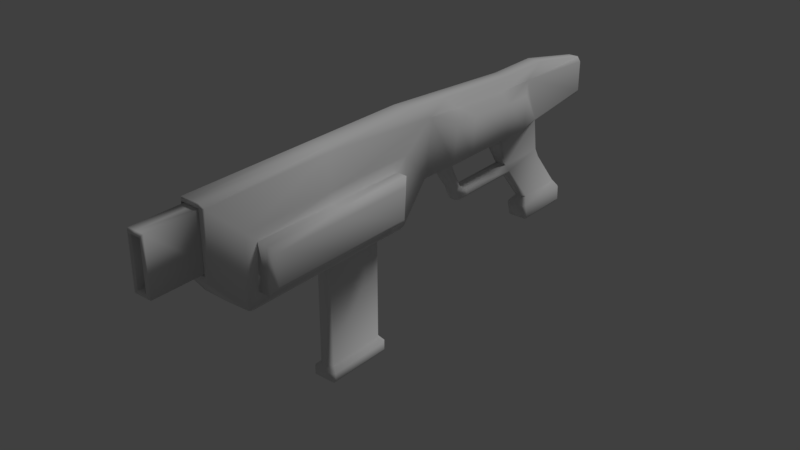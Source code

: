 # Source: Rifle.blend  (saved by Blender 2.78.0; exported with 4.5.12 LTS)
import bpy
from mathutils import Matrix  # noqa: F401  (used for matrix-valued properties, if any)

bpy.ops.wm.read_factory_settings(use_empty=True)
scene = bpy.context.scene
scene.name = 'Scene'

# ---- collections
col_collection_1 = bpy.data.collections.new('Collection 1'); scene.collection.children.link(col_collection_1)

# ---- materials (node trees are filled in below, after node groups)
mat_material = bpy.data.materials.new('Material')
mat_material.alpha_threshold = 0.0
mat_material.use_transparent_shadow = False
mat_material.roughness = 0.5

# ---- material node trees

# ---- world
world_world = bpy.data.worlds.new('World'); scene.world = world_world
world_world.color = (0.05088, 0.05088, 0.05088)
world_world.use_sun_shadow = False
world_world.sun_shadow_jitter_overblur = 0.0
world_world.cycles.sampling_method = 'MANUAL'

# ---- lights
light_sun = bpy.data.lights.new('Sun', 'SUN')
light_sun.transmission_factor = 0.0
light_sun.angle = 0.1993
light_sun.energy = 1.0
light_sun.shadow_buffer_clip_start = 0.5
light_sun.shadow_soft_size = 0.1
light_sun.shadow_cascade_max_distance = 1000.0

# ---- meshes
me_cube_001 = bpy.data.meshes.new('Cube.001')
me_cube_001.from_pydata([(0.04276, -0.06756, 1.357), (0.04276, 0.1865, 1.357), (0.05108, -0.1114, 0.187), (0.1145, 0.0158, 0.4433), (0.1145, 0.0158, 1.178), (0.05108, -0.1114, -0.3414), (0.05674, -0.08648, 1.357), (0.03782, 0.1798, 1.304), (0.03782, -0.06086, 1.304), (0.1143, 0.01581, 0.8077), (0.1154, -0.0766, -0.09927), (0.1154, -0.0766, -0.04437), (0.1154, -0.0766, -0.4307), (0.1154, -0.0766, -0.2945), (0.02668, -0.2755, -0.4229), (0.02668, -0.2755, -0.1177), (0.05108, -0.1114, 0.01484), (0.03783, -0.169, -0.02432), (0.03558, -0.2482, -0.06932), (0.03412, 0.1565, -0.6574), (0.05108, 0.1049, -0.5311), (0.04156, 0.2054, 0.2772), (0.06126, 0.1453, 0.1694), (0.03412, 0.1565, -0.401), (0.05108, 0.1049, -0.3414), (0.05439, 0.1814, 1.343), (0.04156, 0.2054, 1.357), (0.06305, 0.1905, 0.7611), (0.04156, 0.2054, 0.7554), (0.03795, 0.1817, -0.05219), (0.05374, 0.1236, -0.08253), (0.05449, 0.1288, -0.009749), (0.03902, 0.1888, 0.0459), (0.1032, -0.245, 1.213), (0.1119, -0.1789, 1.182), (0.1149, -0.1783, 0.8076), (0.1032, -0.245, 0.8077), (0.1032, -0.245, 0.4128), (0.1115, -0.1796, 0.4497), (0.1154, -0.0766, 0.08504), (0.1227, 0.1078, 0.07242), (0.1178, 0.09592, -0.05626), (0.1154, 0.07874, -0.2945), (0.1154, 0.07874, -0.4307), (0.1173, 0.09215, -0.1085), (0.06513, -0.2492, 0.4503), (0.0647, -0.2483, 0.7778), (0.05536, -0.8067, 0.7555), (0.0428, -0.8067, 0.7705), (0.0446, -0.8213, 0.7559), (0.05536, -0.8067, 0.4579), (0.0446, -0.8213, 0.4575), (0.0428, -0.8067, 0.4429), (0.0428, -0.7722, 0.4429), (0.05536, -0.7722, 0.4579), (0.0428, -0.7722, 0.7705), (0.05536, -0.7722, 0.7555), (0.03297, -0.7517, 0.7418), (0.02041, -0.7517, 0.7569), (0.03297, -0.3009, 0.7418), (0.02041, -0.3009, 0.7569), (0.02041, -0.3009, 0.4565), (0.03297, -0.3009, 0.4716), (0.02041, -0.7517, 0.4565), (0.03297, -0.7517, 0.4716), (0.04898, -0.2862, 0.4618), (0.03642, -0.2862, 0.4468), (0.0428, -0.2713, 0.4429), (0.05536, -0.2713, 0.4579), (0.05536, -0.2713, 0.7555), (0.0428, -0.2713, 0.7705), (0.03642, -0.2862, 0.7666), (0.04898, -0.2862, 0.7516), (0.1146, 0.06813, 0.8077), (0.1146, 0.06813, 1.229), (0.1146, 0.06813, 0.3893), (0.1109, -0.2321, 0.3991), (0.1146, -0.2306, 0.8077), (0.1114, -0.2313, 1.236), (0.1834, -0.1488, 0.8076), (0.1611, -0.1788, 0.8076), (0.183, -0.01516, 0.8076), (0.1605, 0.01532, 0.8077), (0.1607, 0.01532, 1.178), (0.1826, -0.01515, 1.148), (0.1826, -0.01515, 0.4745), (0.1607, 0.01532, 0.4433), (0.1577, -0.18, 0.4497), (0.1808, -0.1499, 0.479), (0.1811, -0.1493, 1.151), (0.1581, -0.1794, 1.182), (0.04276, 0.1865, 1.304), (0.04276, -0.06756, 1.304), (0.02353, 0.1605, 1.284), (0.02353, -0.04152, 1.284), (0.02668, -0.2755, -0.05994), (0.009861, -0.2755, -0.03735), (0.02999, -0.13, 0.06651), (0.05108, -0.1114, 0.06869), (0.05108, -0.1114, 0.1123), (0.02112, -0.169, 0.02689), (0.03783, -0.169, 0.007365), (0.0188, -0.2482, -0.0311), (0.03558, -0.2482, -0.05336), (0.03782, 0.1798, 1.578), (0.0324, 0.1725, 1.586), (0.0324, -0.05353, 1.586), (0.03782, -0.06086, 1.578), (0.02827, 0.1669, 1.586), (0.02353, 0.1605, 1.579), (0.02353, -0.04152, 1.579), (0.02827, -0.04794, 1.586), (0.0389, -0.07347, -0.9951), (0.0294, -0.08862, -0.9951), (0.02882, -0.07477, -1.008), (0.05656, -0.09876, -0.6005), (0.0416, -0.1139, -0.6232), (0.04929, -0.5966, -0.5924), (0.03964, -0.5971, -0.5756), (0.03964, -0.6097, -0.592), (0.04929, -0.5966, -0.8574), (0.03964, -0.6097, -0.8558), (0.03931, -0.5966, -0.8683), (0.02668, -0.3291, -0.6975), (0.0167, -0.3291, -0.7084), (0.01703, -0.3291, -0.4521), (0.02668, -0.316, -0.4583), (0.0167, -0.2755, -0.6792), (0.02668, -0.2755, -0.6683), (0.02668, -0.316, -0.1398), (0.01703, -0.3291, -0.1469), (0.03931, -0.5298, -0.8654), (0.04929, -0.5298, -0.8545), (0.04929, -0.5298, -0.5748), (0.03964, -0.5298, -0.5579), (0.01703, -0.4985, -0.5912), (0.02668, -0.4985, -0.6081), (0.0167, -0.4985, -0.8475), (0.02668, -0.4985, -0.8366), (0.01928, 0.07477, -1.008), (0.0237, 0.09036, -0.9953), (0.02882, 0.06173, -1.008), (0.03882, 0.06814, -0.9951), (0.01703, -0.3291, -0.09459), (0.02668, -0.316, -0.08201), (0.005886, -0.3291, -0.07963), (0.009861, -0.316, -0.05943), (-0.04276, -0.06756, 1.357), (-0.04276, 0.1865, 1.357), (0.0, -0.06756, 1.357), (0.0, 0.1865, 1.357), (-0.05108, -0.1114, 0.187), (0.0, -0.1249, -0.6574), (0.0, -0.1565, 0.2918), (0.0, 0.1565, -0.6574), (0.0, 0.2054, 0.2772), (-0.1145, 0.0158, 0.4433), (-0.1145, 0.0158, 1.178), (0.0, -0.245, 0.4429), (-0.05108, -0.1114, -0.3414), (0.0, -0.1106, -0.3394), (0.0, 0.1565, -0.401), (-0.05674, -0.08648, 1.357), (0.0, -0.08648, 1.357), (0.0, 0.2054, 1.357), (0.0, 0.1798, 1.304), (0.0, -0.06756, 1.304), (-0.03782, 0.1798, 1.304), (-0.03782, -0.06086, 1.304), (0.0, 0.2054, 0.7554), (-0.1143, 0.01581, 0.8077), (0.0, -0.245, 0.7705), (0.0, -0.245, 0.8077), (-0.1154, -0.0766, -0.09927), (-0.1154, -0.0766, -0.04437), (-0.1154, -0.0766, -0.4307), (-0.1154, -0.0766, -0.2945), (0.0, -0.7722, 0.7705), (0.0, -0.7722, 0.4429), (0.0, -0.7517, 0.4565), (0.0, -0.3009, 0.4565), (0.0, -0.3009, 0.7569), (0.0, -0.7517, 0.7569), (0.0, -0.3291, -0.7084), (0.0, -0.3291, -0.4521), (0.0, -0.2755, -0.6792), (-0.02668, -0.2755, -0.4229), (0.0, -0.2755, -0.4229), (0.0, -0.2755, -0.03735), (0.0, -0.3291, -0.1469), (0.0, -0.2755, -0.1177), (-0.02668, -0.2755, -0.1177), (0.0, -0.1565, 0.03131), (0.0, -0.1106, -0.02298), (-0.05108, -0.1114, 0.01484), (0.0, -0.5298, -0.5579), (0.0, -0.5298, -0.8654), (0.0, -0.4985, -0.8475), (0.0, -0.4985, -0.5912), (0.0, -0.169, 0.02301), (0.0, 0.1817, -0.05219), (0.0, -0.169, -0.02974), (0.0, 0.1888, 0.0459), (-0.03783, -0.169, -0.02432), (0.0, -0.2482, -0.03147), (-0.03558, -0.2482, -0.06932), (0.0, -0.2482, -0.06987), (-0.03412, 0.1565, -0.6574), (-0.05108, 0.1049, -0.5311), (-0.04156, 0.2054, 0.2772), (-0.06126, 0.1453, 0.1694), (-0.03412, 0.1565, -0.401), (-0.05108, 0.1049, -0.3414), (-0.05439, 0.1814, 1.343), (-0.04156, 0.2054, 1.357), (-0.06305, 0.1905, 0.7611), (-0.04156, 0.2054, 0.7554), (-0.03795, 0.1817, -0.05219), (-0.05374, 0.1236, -0.08253), (-0.05449, 0.1288, -0.009749), (-0.03902, 0.1888, 0.0459), (-0.1032, -0.245, 1.213), (-0.1119, -0.1789, 1.182), (0.0, -0.245, 1.213), (0.0, -0.233, 1.238), (-0.1149, -0.1783, 0.8076), (-0.1032, -0.245, 0.8077), (-0.1032, -0.245, 0.4128), (-0.1115, -0.1796, 0.4497), (0.0, -0.2361, 0.3943), (0.0, -0.245, 0.4128), (0.0, -0.2713, 0.4429), (0.0, -0.2862, 0.4468), (0.0, -0.2862, 0.7666), (0.0, -0.2713, 0.7705), (-0.1154, -0.0766, 0.08504), (-0.1227, 0.1078, 0.07242), (-0.1178, 0.09592, -0.05626), (-0.1154, 0.07874, -0.2945), (-0.1154, 0.07874, -0.4307), (-0.1173, 0.09215, -0.1085), (-0.06513, -0.2492, 0.4503), (-0.0647, -0.2483, 0.7778), (0.0, -0.8067, 0.4429), (0.0, -0.8213, 0.4575), (0.0, -0.8213, 0.7559), (0.0, -0.8067, 0.7705), (-0.05536, -0.8067, 0.7555), (-0.0428, -0.8067, 0.7705), (-0.0446, -0.8213, 0.7559), (-0.05536, -0.8067, 0.4579), (-0.0446, -0.8213, 0.4575), (-0.0428, -0.8067, 0.4429), (-0.0428, -0.7722, 0.4429), (-0.05536, -0.7722, 0.4579), (-0.0428, -0.7722, 0.7705), (-0.05536, -0.7722, 0.7555), (-0.03297, -0.7517, 0.7418), (-0.02041, -0.7517, 0.7569), (-0.03297, -0.3009, 0.7418), (-0.02041, -0.3009, 0.7569), (-0.02041, -0.3009, 0.4565), (-0.03297, -0.3009, 0.4716), (-0.02041, -0.7517, 0.4565), (-0.03297, -0.7517, 0.4716), (-0.04898, -0.2862, 0.4618), (-0.03642, -0.2862, 0.4468), (-0.0428, -0.2713, 0.4429), (-0.05536, -0.2713, 0.4579), (-0.05536, -0.2713, 0.7555), (-0.0428, -0.2713, 0.7705), (-0.03642, -0.2862, 0.7666), (-0.04898, -0.2862, 0.7516), (-0.1146, 0.06813, 0.8077), (-0.1146, 0.06813, 1.229), (-0.1146, 0.06813, 0.3893), (-0.1109, -0.2321, 0.3991), (-0.1146, -0.2306, 0.8077), (-0.1114, -0.2313, 1.236), (-0.1834, -0.1488, 0.8076), (-0.1611, -0.1788, 0.8076), (-0.183, -0.01516, 0.8076), (-0.1605, 0.01532, 0.8077), (-0.1607, 0.01532, 1.178), (-0.1826, -0.01515, 1.148), (-0.1826, -0.01515, 0.4745), (-0.1607, 0.01532, 0.4433), (-0.1577, -0.18, 0.4497), (-0.1808, -0.1499, 0.479), (-0.1811, -0.1493, 1.151), (-0.1581, -0.1794, 1.182), (-0.04276, 0.1865, 1.304), (-0.04276, -0.06756, 1.304), (0.0, -0.06086, 1.304), (0.0, 0.1865, 1.304), (0.0, 0.1605, 1.284), (0.0, -0.04152, 1.284), (-0.02353, 0.1605, 1.284), (-0.02353, -0.04152, 1.284), (-0.02668, -0.2755, -0.05994), (-0.009861, -0.2755, -0.03735), (-0.02999, -0.13, 0.06651), (-0.05108, -0.1114, 0.06869), (-0.05108, -0.1114, 0.1123), (-0.02112, -0.169, 0.02689), (-0.03783, -0.169, 0.007365), (-0.0188, -0.2482, -0.0311), (-0.03558, -0.2482, -0.05336), (0.0, -0.06086, 1.578), (0.0, -0.05353, 1.586), (-0.03782, 0.1798, 1.578), (-0.0324, 0.1725, 1.586), (-0.0324, -0.05353, 1.586), (-0.03782, -0.06086, 1.578), (0.0, 0.1725, 1.586), (0.0, 0.1798, 1.578), (0.0, 0.1605, 1.579), (0.0, 0.1669, 1.586), (-0.02827, 0.1669, 1.586), (-0.02353, 0.1605, 1.579), (-0.02353, -0.04152, 1.579), (-0.02827, -0.04794, 1.586), (0.0, -0.04794, 1.586), (0.0, -0.04152, 1.579), (-0.0389, -0.07347, -0.9951), (-0.0294, -0.08862, -0.9951), (-0.02882, -0.07477, -1.008), (0.0, 0.09036, -0.9953), (0.0, 0.07477, -1.008), (0.0, -0.07477, -1.008), (0.0, -0.08921, -0.9951), (-0.05656, -0.09876, -0.6005), (-0.0416, -0.1139, -0.6232), (-0.04929, -0.5966, -0.5924), (-0.03964, -0.5971, -0.5756), (-0.03964, -0.6097, -0.592), (-0.04929, -0.5966, -0.8574), (-0.03964, -0.6097, -0.8558), (-0.03931, -0.5966, -0.8683), (0.0, -0.5966, -0.8683), (0.0, -0.6097, -0.8558), (0.0, -0.6097, -0.592), (0.0, -0.5971, -0.5756), (-0.02668, -0.3291, -0.6975), (-0.0167, -0.3291, -0.7084), (-0.01703, -0.3291, -0.4521), (-0.02668, -0.316, -0.4583), (-0.0167, -0.2755, -0.6792), (-0.02668, -0.2755, -0.6683), (0.0, -0.3291, -0.07963), (0.0, -0.316, -0.05943), (-0.02668, -0.316, -0.1398), (-0.01703, -0.3291, -0.1469), (-0.03931, -0.5298, -0.8654), (-0.04929, -0.5298, -0.8545), (-0.04929, -0.5298, -0.5748), (-0.03964, -0.5298, -0.5579), (-0.01703, -0.4985, -0.5912), (-0.02668, -0.4985, -0.6081), (-0.0167, -0.4985, -0.8475), (-0.02668, -0.4985, -0.8366), (-0.01928, 0.07477, -1.008), (-0.0237, 0.09036, -0.9953), (-0.02882, 0.06173, -1.008), (-0.03882, 0.06814, -0.9951), (-0.01703, -0.3291, -0.09459), (-0.02668, -0.316, -0.08201), (-0.005886, -0.3291, -0.07963), (-0.009861, -0.316, -0.05943)], [], [(140, 327, 154, 19), (22, 27, 73, 75), (3, 9, 82, 86), (172, 36, 33, 223), (1, 150, 294, 91), (112, 142, 20, 115), (21, 155, 169, 28), (329, 328, 139, 141, 114), (2, 99, 98, 11, 39), (19, 154, 161, 23), (46, 45, 37, 36), (38, 3, 86, 87), (6, 163, 224, 78), (1, 0, 6, 25), (2, 22, 75, 76), (150, 1, 26, 164), (32, 202, 155, 21), (128, 14, 126, 123), (24, 30, 44, 42), (134, 195, 342, 118), (196, 131, 122, 339), (340, 121, 119, 341), (29, 200, 202, 32), (0, 149, 163, 6), (27, 25, 74, 73), (8, 7, 104, 107), (0, 1, 91, 92), (149, 0, 92, 166), (23, 161, 200, 29), (55, 177, 246, 48), (244, 51, 49, 245), (204, 102, 100, 199), (153, 2, 76, 229), (158, 45, 67, 231), (178, 53, 52, 243), (54, 56, 47, 50), (56, 54, 64, 57), (71, 233, 181, 60), (232, 66, 61, 180), (180, 61, 63, 179), (60, 181, 182, 58), (12, 43, 42, 13), (53, 178, 179, 63), (65, 72, 59, 62), (62, 59, 57, 64), (72, 65, 68, 69), (171, 46, 36, 172), (46, 171, 234, 70), (177, 55, 58, 182), (123, 126, 136, 138), (129, 15, 95, 144), (183, 124, 137, 197), (115, 20, 43, 12), (5, 160, 187, 14), (152, 116, 127, 185), (138, 136, 133, 132), (98, 16, 10, 11), (95, 15, 18, 103), (189, 130, 143, 145, 349), (14, 187, 190, 15), (125, 184, 198, 135), (17, 201, 193, 16), (192, 97, 99, 2, 153), (197, 137, 131, 196), (140, 19, 20, 142), (135, 198, 195, 134), (184, 125, 130, 189), (126, 14, 15, 129), (185, 127, 124, 183), (28, 169, 164, 26), (160, 5, 16, 193), (22, 2, 39, 40), (5, 115, 12, 13), (18, 206, 201, 17), (103, 18, 17, 101), (199, 100, 97, 192), (15, 190, 206, 18), (188, 96, 102, 204), (25, 26, 1), (28, 26, 25, 27), (144, 95, 96, 146), (32, 21, 22, 31), (19, 23, 24, 20), (21, 28, 27, 22), (23, 29, 30, 24), (29, 32, 31, 30), (115, 5, 14, 128), (223, 33, 78, 224), (36, 37, 76, 77), (37, 230, 229, 76), (33, 36, 77, 78), (25, 6, 78, 74), (66, 232, 231, 67), (233, 71, 70, 234), (45, 158, 230, 37), (11, 41, 40, 39), (13, 42, 44, 10), (10, 44, 41, 11), (16, 5, 13, 10), (101, 17, 16, 98), (20, 24, 42, 43), (30, 31, 41, 44), (31, 22, 40, 41), (132, 133, 117, 120), (47, 48, 49), (50, 51, 52), (49, 51, 50, 47), (51, 244, 243, 52), (48, 246, 245, 49), (54, 50, 52, 53), (58, 55, 56, 57), (53, 63, 64, 54), (47, 56, 55, 48), (57, 59, 60, 58), (62, 64, 63, 61), (70, 71, 72, 69), (66, 67, 68, 65), (67, 45, 68), (46, 70, 69), (61, 66, 65, 62), (71, 60, 59, 72), (45, 46, 69, 68), (4, 9, 73, 74), (9, 3, 75, 73), (38, 35, 77, 76), (35, 34, 78, 77), (34, 4, 74, 78), (3, 38, 76, 75), (88, 85, 81, 79), (34, 35, 80, 90), (4, 34, 90, 83), (35, 38, 87, 80), (9, 4, 83, 82), (82, 83, 84, 81), (86, 82, 81, 85), (88, 79, 80, 87), (79, 89, 90, 80), (89, 84, 83, 90), (87, 86, 85, 88), (79, 81, 84, 89), (7, 8, 92, 91), (8, 293, 166, 92), (165, 7, 91, 294), (108, 111, 106, 105), (110, 109, 93, 94), (109, 316, 295, 93), (293, 8, 107, 308), (7, 165, 315, 104), (94, 93, 295, 296), (111, 322, 309, 106), (97, 98, 99), (101, 98, 97, 100), (103, 101, 100, 102), (95, 103, 102, 96), (96, 188, 350, 146), (105, 106, 107, 104), (308, 107, 106, 309), (104, 315, 314, 105), (323, 110, 94, 296), (109, 110, 111, 108), (322, 111, 110, 323), (108, 317, 316, 109), (317, 108, 105, 314), (112, 113, 114), (117, 118, 119), (120, 121, 122), (116, 113, 112, 115), (113, 330, 329, 114), (119, 121, 120, 117), (121, 340, 339, 122), (118, 342, 341, 119), (132, 120, 122, 131), (128, 123, 124, 127), (126, 129, 130, 125), (136, 126, 125, 135), (115, 128, 127, 116), (138, 132, 131, 137), (117, 133, 134, 118), (133, 136, 135, 134), (123, 138, 137, 124), (141, 139, 140, 142), (139, 328, 327, 140), (142, 112, 114, 141), (145, 143, 144, 146), (129, 144, 143, 130), (146, 350, 349, 145), (330, 113, 116, 152), (362, 207, 154, 327), (210, 275, 273, 215), (156, 286, 282, 170), (172, 223, 221, 226), (148, 291, 294, 150), (324, 331, 208, 364), (209, 216, 169, 155), (329, 326, 363, 361, 328), (151, 235, 174, 302, 303), (207, 211, 161, 154), (242, 226, 227, 241), (228, 287, 286, 156), (162, 278, 224, 163), (148, 213, 162, 147), (151, 276, 275, 210), (150, 164, 214, 148), (220, 209, 155, 202), (348, 343, 346, 186), (212, 238, 240, 218), (356, 334, 342, 195), (196, 339, 338, 353), (340, 341, 335, 337), (217, 220, 202, 200), (147, 162, 163, 149), (215, 273, 274, 213), (168, 313, 310, 167), (147, 292, 291, 148), (149, 166, 292, 147), (211, 217, 200, 161), (255, 248, 246, 177), (244, 245, 249, 251), (204, 199, 304, 306), (153, 229, 276, 151), (158, 231, 267, 241), (178, 243, 252, 253), (254, 250, 247, 256), (256, 257, 264, 254), (271, 260, 181, 233), (232, 180, 261, 266), (180, 179, 263, 261), (260, 258, 182, 181), (175, 176, 238, 239), (253, 263, 179, 178), (265, 262, 259, 272), (262, 264, 257, 259), (272, 269, 268, 265), (171, 172, 226, 242), (242, 270, 234, 171), (177, 182, 258, 255), (343, 360, 358, 346), (351, 366, 299, 191), (183, 197, 359, 344), (331, 175, 239, 208), (159, 186, 187, 160), (152, 185, 347, 332), (360, 354, 355, 358), (302, 174, 173, 194), (299, 307, 205, 191), (189, 349, 367, 365, 352), (186, 191, 190, 187), (345, 357, 198, 184), (203, 194, 193, 201), (192, 153, 151, 303, 301), (197, 196, 353, 359), (362, 364, 208, 207), (357, 356, 195, 198), (184, 189, 352, 345), (346, 351, 191, 186), (185, 183, 344, 347), (216, 214, 164, 169), (160, 193, 194, 159), (210, 236, 235, 151), (159, 176, 175, 331), (205, 203, 201, 206), (307, 305, 203, 205), (199, 192, 301, 304), (191, 205, 206, 190), (188, 204, 306, 300), (213, 148, 214), (216, 215, 213, 214), (366, 368, 300, 299), (220, 219, 210, 209), (207, 208, 212, 211), (209, 210, 215, 216), (211, 212, 218, 217), (217, 218, 219, 220), (331, 348, 186, 159), (223, 224, 278, 221), (226, 277, 276, 227), (227, 276, 229, 230), (221, 278, 277, 226), (213, 274, 278, 162), (266, 267, 231, 232), (233, 234, 270, 271), (241, 227, 230, 158), (174, 235, 236, 237), (176, 173, 240, 238), (173, 174, 237, 240), (194, 173, 176, 159), (305, 302, 194, 203), (208, 239, 238, 212), (218, 240, 237, 219), (219, 237, 236, 210), (354, 336, 333, 355), (247, 249, 248), (250, 252, 251), (249, 247, 250, 251), (251, 252, 243, 244), (248, 249, 245, 246), (254, 253, 252, 250), (258, 257, 256, 255), (253, 254, 264, 263), (247, 248, 255, 256), (257, 258, 260, 259), (262, 261, 263, 264), (270, 269, 272, 271), (266, 265, 268, 267), (267, 268, 241), (242, 269, 270), (261, 262, 265, 266), (271, 272, 259, 260), (241, 268, 269, 242), (157, 274, 273, 170), (170, 273, 275, 156), (228, 276, 277, 225), (225, 277, 278, 222), (222, 278, 274, 157), (156, 275, 276, 228), (288, 279, 281, 285), (222, 290, 280, 225), (157, 283, 290, 222), (225, 280, 287, 228), (170, 282, 283, 157), (282, 281, 284, 283), (286, 285, 281, 282), (288, 287, 280, 279), (279, 280, 290, 289), (289, 290, 283, 284), (287, 288, 285, 286), (279, 289, 284, 281), (167, 291, 292, 168), (168, 292, 166, 293), (165, 294, 291, 167), (318, 311, 312, 321), (320, 298, 297, 319), (319, 297, 295, 316), (293, 308, 313, 168), (167, 310, 315, 165), (298, 296, 295, 297), (321, 312, 309, 322), (301, 303, 302), (305, 304, 301, 302), (307, 306, 304, 305), (299, 300, 306, 307), (300, 368, 350, 188), (311, 310, 313, 312), (308, 309, 312, 313), (310, 311, 314, 315), (323, 296, 298, 320), (319, 318, 321, 320), (322, 323, 320, 321), (318, 319, 316, 317), (317, 314, 311, 318), (324, 326, 325), (333, 335, 334), (336, 338, 337), (332, 331, 324, 325), (325, 326, 329, 330), (335, 333, 336, 337), (337, 338, 339, 340), (334, 335, 341, 342), (354, 353, 338, 336), (348, 347, 344, 343), (346, 345, 352, 351), (358, 357, 345, 346), (331, 332, 347, 348), (360, 359, 353, 354), (333, 334, 356, 355), (355, 356, 357, 358), (343, 344, 359, 360), (363, 364, 362, 361), (361, 362, 327, 328), (364, 363, 326, 324), (367, 368, 366, 365), (351, 352, 365, 366), (368, 367, 349, 350), (330, 152, 332, 325)])
me_cube_001.polygons.foreach_set('use_smooth', [True] * 374)
_uv = me_cube_001.uv_layers.new(name='UVMap')
_uv.uv.foreach_set('vector', [0.4884, 0.07039, 0.4986, 0.06073, 0.5269, 0.1921, 0.5067, 0.1944, 0.4791, 0.7721, 0.7164, 0.7468, 0.7337, 0.8011, 0.5758, 0.8076, 0.2121, 0.9493, 0.2121, 0.8482, 0.2451, 0.8482, 0.2451, 0.9493, 0.7402, 0.9734, 0.7361, 0.9207, 0.8733, 0.9054, 0.8981, 0.9511, 0.9439, 0.7495, 0.954, 0.7274, 0.9735, 0.7344, 0.9659, 0.7554, 0.4408, 0.06221, 0.4774, 0.07108, 0.4812, 0.2527, 0.3693, 0.2033, 0.5207, 0.7439, 0.5192, 0.721, 0.7146, 0.7092, 0.7143, 0.734, 0.4373, 0.03625, 0.4927, 0.05417, 0.4857, 0.06174, 0.4788, 0.06288, 0.441, 0.05213, 0.3817, 0.5893, 0.362, 0.5555, 0.351, 0.5338, 0.3883, 0.4682, 0.3972, 0.5255, 0.5067, 0.1944, 0.5269, 0.1921, 0.5336, 0.311, 0.513, 0.3127, 0.7261, 0.9406, 0.602, 0.9408, 0.5932, 0.9209, 0.7361, 0.9207, 0.3722, 0.9772, 0.2711, 0.9772, 0.2711, 0.9616, 0.3722, 0.9616, 0.9349, 0.8674, 0.9589, 0.8826, 0.9081, 0.9453, 0.8793, 0.8986, 0.9439, 0.7495, 0.9434, 0.8629, 0.9349, 0.8674, 0.9362, 0.7549, 0.49, 0.8898, 0.4791, 0.7721, 0.5758, 0.8076, 0.5883, 0.915, 0.954, 0.7274, 0.9439, 0.7495, 0.9395, 0.7436, 0.946, 0.7241, 0.5263, 0.5045, 0.55, 0.5044, 0.5474, 0.6102, 0.5217, 0.6096, 0.2683, 0.1647, 0.2485, 0.3115, 0.229, 0.288, 0.2419, 0.1455, 0.4907, 0.3399, 0.4995, 0.4479, 0.4602, 0.4389, 0.4544, 0.3621, 0.1056, 0.181, 0.08266, 0.2011, 0.05741, 0.1569, 0.08787, 0.1538, 0.1843, 0.03244, 0.1741, 0.0544, 0.1425, 0.04752, 0.138, 0.01875, 0.1255, 0.02205, 0.1336, 0.0511, 0.08689, 0.1435, 0.05611, 0.1426, 0.5263, 0.4612, 0.5486, 0.4601, 0.55, 0.5044, 0.5263, 0.5045, 0.9434, 0.8629, 0.9621, 0.8778, 0.9589, 0.8826, 0.9349, 0.8674, 0.7164, 0.7468, 0.9362, 0.7549, 0.882, 0.8038, 0.7337, 0.8011, 0.05328, 0.5358, 0.1453, 0.5358, 0.1453, 0.5992, 0.05328, 0.5992, 0.9434, 0.8629, 0.9439, 0.7495, 0.9659, 0.7554, 0.9634, 0.8546, 0.9621, 0.8778, 0.9434, 0.8629, 0.9634, 0.8546, 0.9731, 0.8682, 0.513, 0.3127, 0.5336, 0.311, 0.5486, 0.4601, 0.5263, 0.4612, 0.6797, 0.1465, 0.6367, 0.1538, 0.6353, 0.1238, 0.6778, 0.125, 0.886, 0.0723, 0.8857, 0.1128, 0.6853, 0.1109, 0.6857, 0.07041, 0.2454, 0.5014, 0.2535, 0.4886, 0.3019, 0.5227, 0.2904, 0.534, 0.5173, 0.9428, 0.49, 0.8898, 0.5883, 0.915, 0.5683, 0.9669, 0.9518, 0.6393, 0.9081, 0.6589, 0.9014, 0.6385, 0.9429, 0.6194, 0.9304, 0.1588, 0.8909, 0.149, 0.8927, 0.1277, 0.9356, 0.1299, 0.8783, 0.1486, 0.6928, 0.146, 0.6918, 0.1248, 0.8788, 0.1274, 0.6928, 0.146, 0.8783, 0.1486, 0.8825, 0.1739, 0.6866, 0.1746, 0.6341, 0.625, 0.6003, 0.6064, 0.6056, 0.5947, 0.6284, 0.6034, 0.9373, 0.6076, 0.9012, 0.6252, 0.9079, 0.603, 0.9327, 0.5952, 0.9327, 0.5952, 0.9079, 0.603, 0.9027, 0.1739, 0.9265, 0.1773, 0.6284, 0.6034, 0.6056, 0.5947, 0.6393, 0.1742, 0.6653, 0.1724, 0.3923, 0.303, 0.4523, 0.3098, 0.4544, 0.3621, 0.3891, 0.3617, 0.8909, 0.149, 0.9304, 0.1588, 0.9265, 0.1773, 0.9027, 0.1739, 0.8849, 0.6293, 0.6496, 0.629, 0.6499, 0.6067, 0.8857, 0.6048, 0.8857, 0.6048, 0.6499, 0.6067, 0.6866, 0.1746, 0.8825, 0.1739, 0.6496, 0.629, 0.8849, 0.6293, 0.8859, 0.6432, 0.6488, 0.6422, 0.7259, 0.9745, 0.7261, 0.9406, 0.7361, 0.9207, 0.7402, 0.9734, 0.6264, 0.6574, 0.5843, 0.6368, 0.5943, 0.6174, 0.6335, 0.6381, 0.6367, 0.1538, 0.6797, 0.1465, 0.6653, 0.1724, 0.6393, 0.1742, 0.2419, 0.1455, 0.2292, 0.2889, 0.1343, 0.1704, 0.1785, 0.07276, 0.2282, 0.4332, 0.243, 0.4394, 0.2441, 0.4624, 0.2303, 0.4538, 0.2625, 0.1142, 0.2502, 0.1297, 0.1876, 0.05895, 0.1992, 0.04362, 0.3705, 0.2057, 0.4812, 0.2527, 0.4523, 0.3098, 0.3923, 0.303, 0.3497, 0.3393, 0.3185, 0.3678, 0.2686, 0.3442, 0.2485, 0.3115, 0.3507, 0.1496, 0.3609, 0.1875, 0.275, 0.147, 0.2849, 0.1283, 0.1785, 0.07276, 0.1343, 0.1704, 0.1145, 0.1697, 0.1694, 0.06409, 0.351, 0.5338, 0.3469, 0.5031, 0.3868, 0.4448, 0.3883, 0.4682, 0.2441, 0.4624, 0.243, 0.4394, 0.2597, 0.4618, 0.2584, 0.4703, 0.1956, 0.4368, 0.2133, 0.4332, 0.219, 0.4526, 0.2129, 0.463, 0.2063, 0.4668, 0.2485, 0.3115, 0.2686, 0.3442, 0.2696, 0.4312, 0.243, 0.4394, 0.2097, 0.2957, 0.1894, 0.3042, 0.1098, 0.218, 0.1233, 0.1922, 0.3031, 0.4877, 0.3063, 0.4642, 0.3266, 0.4652, 0.3469, 0.5031, 0.2963, 0.5394, 0.3314, 0.5417, 0.362, 0.5555, 0.3817, 0.5893, 0.3733, 0.6637, 0.1992, 0.04362, 0.1876, 0.05895, 0.1741, 0.0544, 0.1843, 0.03244, 0.4884, 0.07039, 0.5067, 0.1944, 0.4812, 0.2527, 0.4774, 0.07108, 0.1233, 0.1922, 0.1098, 0.218, 0.08266, 0.2011, 0.1056, 0.181, 0.1894, 0.3042, 0.2097, 0.2957, 0.2133, 0.4332, 0.1956, 0.4368, 0.228, 0.29, 0.2485, 0.3115, 0.243, 0.4394, 0.2282, 0.4332, 0.2849, 0.1283, 0.275, 0.147, 0.2502, 0.1297, 0.2625, 0.1142, 0.7143, 0.734, 0.7146, 0.7092, 0.946, 0.7241, 0.9395, 0.7436, 0.3185, 0.3678, 0.3497, 0.3393, 0.3469, 0.5031, 0.3266, 0.4652, 0.4968, 0.5577, 0.3817, 0.5893, 0.3972, 0.5255, 0.465, 0.5093, 0.3497, 0.3393, 0.3672, 0.2053, 0.3923, 0.303, 0.3891, 0.3617, 0.2597, 0.4618, 0.2786, 0.4469, 0.3063, 0.4642, 0.3031, 0.4877, 0.2584, 0.4703, 0.2597, 0.4618, 0.3031, 0.4877, 0.306, 0.5056, 0.2904, 0.534, 0.3019, 0.5227, 0.3314, 0.5417, 0.2963, 0.5394, 0.243, 0.4394, 0.2696, 0.4312, 0.2786, 0.4469, 0.2597, 0.4618, 0.2319, 0.4938, 0.2427, 0.4749, 0.2535, 0.4886, 0.2454, 0.5014, 0.9362, 0.7549, 0.9395, 0.7436, 0.9439, 0.7495, 0.7143, 0.734, 0.9395, 0.7436, 0.9362, 0.7549, 0.7164, 0.7468, 0.2303, 0.4538, 0.2441, 0.4624, 0.2427, 0.4749, 0.2283, 0.4654, 0.5263, 0.5045, 0.5217, 0.6096, 0.4968, 0.5577, 0.5012, 0.4784, 0.5067, 0.1944, 0.513, 0.3127, 0.4907, 0.3399, 0.4812, 0.2527, 0.5207, 0.7439, 0.7143, 0.734, 0.7164, 0.7468, 0.4791, 0.7721, 0.513, 0.3127, 0.5263, 0.4612, 0.4995, 0.4479, 0.4907, 0.3399, 0.5263, 0.4612, 0.5263, 0.5045, 0.5012, 0.4784, 0.4995, 0.4479, 0.3709, 0.2036, 0.3497, 0.3393, 0.2485, 0.3115, 0.2683, 0.1647, 0.8981, 0.9511, 0.8733, 0.9054, 0.8793, 0.8986, 0.9081, 0.9453, 0.7361, 0.9207, 0.5932, 0.9209, 0.5883, 0.915, 0.7357, 0.9129, 0.5932, 0.9209, 0.5762, 0.9696, 0.5683, 0.9669, 0.5883, 0.915, 0.8733, 0.9054, 0.7361, 0.9207, 0.7357, 0.9129, 0.8793, 0.8986, 0.9362, 0.7549, 0.9349, 0.8674, 0.8793, 0.8986, 0.882, 0.8038, 0.9012, 0.6252, 0.9373, 0.6076, 0.9429, 0.6194, 0.9014, 0.6385, 0.6003, 0.6064, 0.6341, 0.625, 0.6335, 0.6381, 0.5943, 0.6174, 0.602, 0.9408, 0.5877, 0.9735, 0.5762, 0.9696, 0.5932, 0.9209, 0.3883, 0.4682, 0.462, 0.4608, 0.465, 0.5093, 0.3972, 0.5255, 0.3891, 0.3617, 0.4544, 0.3621, 0.4602, 0.4389, 0.3868, 0.4448, 0.3868, 0.4448, 0.4602, 0.4389, 0.462, 0.4608, 0.3883, 0.4682, 0.3469, 0.5031, 0.3497, 0.3393, 0.3891, 0.3617, 0.3868, 0.4448, 0.306, 0.5056, 0.3031, 0.4877, 0.3469, 0.5031, 0.351, 0.5338, 0.4812, 0.2527, 0.4907, 0.3399, 0.4544, 0.3621, 0.4523, 0.3098, 0.4995, 0.4479, 0.5012, 0.4784, 0.462, 0.4608, 0.4602, 0.4389, 0.5012, 0.4784, 0.4968, 0.5577, 0.465, 0.5093, 0.462, 0.4608, 0.1694, 0.06409, 0.1145, 0.1697, 0.09814, 0.147, 0.1415, 0.0584, 0.6918, 0.1248, 0.6778, 0.125, 0.6853, 0.1109, 0.8788, 0.1274, 0.8857, 0.1128, 0.8927, 0.1277, 0.6853, 0.1109, 0.8857, 0.1128, 0.8788, 0.1274, 0.6918, 0.1248, 0.8857, 0.1128, 0.936, 0.112, 0.9356, 0.1299, 0.8927, 0.1277, 0.6778, 0.125, 0.6353, 0.1238, 0.6363, 0.1063, 0.6853, 0.1109, 0.8783, 0.1486, 0.8788, 0.1274, 0.8927, 0.1277, 0.8909, 0.149, 0.6653, 0.1724, 0.6797, 0.1465, 0.6928, 0.146, 0.6866, 0.1746, 0.8909, 0.149, 0.9027, 0.1739, 0.8825, 0.1739, 0.8783, 0.1486, 0.6918, 0.1248, 0.6928, 0.146, 0.6797, 0.1465, 0.6778, 0.125, 0.6866, 0.1746, 0.6499, 0.6067, 0.6284, 0.6034, 0.6653, 0.1724, 0.8857, 0.6048, 0.8825, 0.1739, 0.9027, 0.1739, 0.9079, 0.603, 0.6335, 0.6381, 0.6341, 0.625, 0.6496, 0.629, 0.6488, 0.6422, 0.9012, 0.6252, 0.9014, 0.6385, 0.8859, 0.6432, 0.8849, 0.6293, 0.9014, 0.6385, 0.8892, 0.6636, 0.8859, 0.6432, 0.6264, 0.6574, 0.6335, 0.6381, 0.6488, 0.6422, 0.9079, 0.603, 0.9012, 0.6252, 0.8849, 0.6293, 0.8857, 0.6048, 0.6341, 0.625, 0.6284, 0.6034, 0.6499, 0.6067, 0.6496, 0.629, 0.8892, 0.6636, 0.6449, 0.6636, 0.6488, 0.6422, 0.8859, 0.6432, 0.864, 0.8211, 0.7339, 0.8204, 0.7337, 0.8011, 0.882, 0.8038, 0.7339, 0.8204, 0.5978, 0.8263, 0.5758, 0.8076, 0.7337, 0.8011, 0.605, 0.8961, 0.7348, 0.8939, 0.7357, 0.9129, 0.5883, 0.915, 0.7348, 0.8939, 0.8628, 0.8832, 0.8793, 0.8986, 0.7357, 0.9129, 0.8628, 0.8832, 0.864, 0.8211, 0.882, 0.8038, 0.8793, 0.8986, 0.5978, 0.8263, 0.605, 0.8961, 0.5883, 0.915, 0.5758, 0.8076, 0.3722, 0.9493, 0.2711, 0.9493, 0.2711, 0.8482, 0.3722, 0.8482, 0.4312, 0.7406, 0.4312, 0.8482, 0.3982, 0.8482, 0.3982, 0.7406, 0.2711, 0.7127, 0.3722, 0.7127, 0.3722, 0.7283, 0.2711, 0.7283, 0.4312, 0.8482, 0.4312, 0.9493, 0.3982, 0.9493, 0.3982, 0.8482, 0.2121, 0.8482, 0.2121, 0.7406, 0.2451, 0.7406, 0.2451, 0.8482, 0.2451, 0.8482, 0.2451, 0.7406, 0.2711, 0.7406, 0.2711, 0.8482, 0.2451, 0.9493, 0.2451, 0.8482, 0.2711, 0.8482, 0.2711, 0.9493, 0.3722, 0.9493, 0.3722, 0.8482, 0.3982, 0.8482, 0.3982, 0.9493, 0.3722, 0.8482, 0.3722, 0.7406, 0.3982, 0.7406, 0.3982, 0.8482, 0.3722, 0.7406, 0.2711, 0.7406, 0.2711, 0.7283, 0.3722, 0.7283, 0.3722, 0.9616, 0.2711, 0.9616, 0.2711, 0.9493, 0.3722, 0.9493, 0.3722, 0.8482, 0.2711, 0.8482, 0.2711, 0.7406, 0.3722, 0.7406, 0.1453, 0.5358, 0.05328, 0.5358, 0.05328, 0.5013, 0.1453, 0.5013, 0.05328, 0.5358, 0.02465, 0.5358, 0.02465, 0.5013, 0.05328, 0.5013, 0.1739, 0.5358, 0.1453, 0.5358, 0.1453, 0.5013, 0.1739, 0.5013, 0.1453, 0.6197, 0.05328, 0.6197, 0.05328, 0.6116, 0.1453, 0.6116, 0.05328, 0.631, 0.1453, 0.631, 0.1453, 0.721, 0.05328, 0.721, 0.1453, 0.631, 0.1739, 0.631, 0.1739, 0.721, 0.1453, 0.721, 0.02465, 0.5358, 0.05328, 0.5358, 0.05328, 0.5992, 0.02465, 0.5992, 0.1453, 0.5358, 0.1739, 0.5358, 0.1739, 0.5992, 0.1453, 0.5992, 0.05328, 0.721, 0.1453, 0.721, 0.1453, 0.7405, 0.05328, 0.7405, 0.05328, 0.6197, 0.02465, 0.6197, 0.02465, 0.6116, 0.05328, 0.6116, 0.3314, 0.5417, 0.351, 0.5338, 0.362, 0.5555, 0.306, 0.5056, 0.351, 0.5338, 0.3314, 0.5417, 0.3019, 0.5227, 0.2584, 0.4703, 0.306, 0.5056, 0.3019, 0.5227, 0.2535, 0.4886, 0.2441, 0.4624, 0.2584, 0.4703, 0.2535, 0.4886, 0.2427, 0.4749, 0.2427, 0.4749, 0.2319, 0.4938, 0.2141, 0.4778, 0.2283, 0.4654, 0.1453, 0.6116, 0.05328, 0.6116, 0.05328, 0.5992, 0.1453, 0.5992, 0.02465, 0.5992, 0.05328, 0.5992, 0.05328, 0.6116, 0.02465, 0.6116, 0.1453, 0.5992, 0.1739, 0.5992, 0.1739, 0.6116, 0.1453, 0.6116, 0.02465, 0.631, 0.05328, 0.631, 0.05328, 0.721, 0.02465, 0.721, 0.1453, 0.631, 0.05328, 0.631, 0.05328, 0.6197, 0.1453, 0.6197, 0.02465, 0.6197, 0.05328, 0.6197, 0.05328, 0.631, 0.02465, 0.631, 0.1453, 0.6197, 0.1739, 0.6197, 0.1739, 0.631, 0.1453, 0.631, 0.1739, 0.6197, 0.1453, 0.6197, 0.1453, 0.6116, 0.1739, 0.6116, 0.4408, 0.06221, 0.4346, 0.05575, 0.441, 0.05213, 0.09814, 0.147, 0.08787, 0.1538, 0.08689, 0.1435, 0.1415, 0.0584, 0.1336, 0.0511, 0.1425, 0.04752, 0.3609, 0.1875, 0.4346, 0.05575, 0.4408, 0.06221, 0.3693, 0.2033, 0.4346, 0.05575, 0.4294, 0.03894, 0.4373, 0.03625, 0.441, 0.05213, 0.08689, 0.1435, 0.1336, 0.0511, 0.1415, 0.0584, 0.09814, 0.147, 0.1336, 0.0511, 0.1255, 0.02205, 0.138, 0.01875, 0.1425, 0.04752, 0.08787, 0.1538, 0.05741, 0.1569, 0.05611, 0.1426, 0.08689, 0.1435, 0.1694, 0.06409, 0.1415, 0.0584, 0.1425, 0.04752, 0.1741, 0.0544, 0.2683, 0.1647, 0.2419, 0.1455, 0.2502, 0.1297, 0.275, 0.147, 0.228, 0.29, 0.2282, 0.4332, 0.2133, 0.4332, 0.2097, 0.2957, 0.1343, 0.1704, 0.2292, 0.2889, 0.2097, 0.2957, 0.1233, 0.1922, 0.3709, 0.2036, 0.2683, 0.1647, 0.275, 0.147, 0.3609, 0.1875, 0.1785, 0.07276, 0.1694, 0.06409, 0.1741, 0.0544, 0.1876, 0.05895, 0.09814, 0.147, 0.1145, 0.1697, 0.1056, 0.181, 0.08787, 0.1538, 0.1145, 0.1697, 0.1343, 0.1704, 0.1233, 0.1922, 0.1056, 0.181, 0.2419, 0.1455, 0.1785, 0.07276, 0.1876, 0.05895, 0.2502, 0.1297, 0.4788, 0.06288, 0.4857, 0.06174, 0.4884, 0.07039, 0.4774, 0.07108, 0.4857, 0.06174, 0.4927, 0.05417, 0.4986, 0.06073, 0.4884, 0.07039, 0.4774, 0.07108, 0.4408, 0.06221, 0.441, 0.05213, 0.4788, 0.06288, 0.2129, 0.463, 0.219, 0.4526, 0.2303, 0.4538, 0.2283, 0.4654, 0.2282, 0.4332, 0.2303, 0.4538, 0.219, 0.4526, 0.2133, 0.4332, 0.2283, 0.4654, 0.2141, 0.4778, 0.2063, 0.4668, 0.2129, 0.463, 0.4294, 0.03894, 0.4346, 0.05575, 0.3609, 0.1875, 0.3507, 0.1496, 0.4884, 0.07039, 0.5067, 0.1944, 0.5269, 0.1921, 0.4986, 0.06073, 0.4791, 0.7721, 0.5758, 0.8076, 0.7337, 0.8011, 0.7164, 0.7468, 0.2121, 0.9493, 0.2451, 0.9493, 0.2451, 0.8482, 0.2121, 0.8482, 0.7402, 0.9734, 0.8981, 0.9511, 0.8733, 0.9054, 0.7361, 0.9207, 0.9439, 0.7495, 0.9659, 0.7554, 0.9735, 0.7344, 0.954, 0.7274, 0.4408, 0.06221, 0.3693, 0.2033, 0.4812, 0.2527, 0.4774, 0.07108, 0.5207, 0.7439, 0.7143, 0.734, 0.7146, 0.7092, 0.5192, 0.721, 0.4373, 0.03625, 0.441, 0.05213, 0.4788, 0.06288, 0.4857, 0.06174, 0.4927, 0.05417, 0.3817, 0.5893, 0.3972, 0.5255, 0.3883, 0.4682, 0.351, 0.5338, 0.362, 0.5555, 0.5067, 0.1944, 0.513, 0.3127, 0.5336, 0.311, 0.5269, 0.1921, 0.7261, 0.9406, 0.7361, 0.9207, 0.5932, 0.9209, 0.602, 0.9408, 0.3722, 0.9772, 0.3722, 0.9616, 0.2711, 0.9616, 0.2711, 0.9772, 0.9349, 0.8674, 0.8793, 0.8986, 0.9081, 0.9453, 0.9589, 0.8826, 0.9439, 0.7495, 0.9362, 0.7549, 0.9349, 0.8674, 0.9434, 0.8629, 0.49, 0.8898, 0.5883, 0.915, 0.5758, 0.8076, 0.4791, 0.7721, 0.954, 0.7274, 0.946, 0.7241, 0.9395, 0.7436, 0.9439, 0.7495, 0.5263, 0.5045, 0.5217, 0.6096, 0.5474, 0.6102, 0.55, 0.5044, 0.2683, 0.1647, 0.2419, 0.1455, 0.229, 0.288, 0.2485, 0.3115, 0.4907, 0.3399, 0.4544, 0.3621, 0.4602, 0.4389, 0.4995, 0.4479, 0.1056, 0.181, 0.08787, 0.1538, 0.05741, 0.1569, 0.08266, 0.2011, 0.1843, 0.03244, 0.138, 0.01875, 0.1425, 0.04752, 0.1741, 0.0544, 0.1255, 0.02205, 0.05611, 0.1426, 0.08689, 0.1435, 0.1336, 0.0511, 0.5263, 0.4612, 0.5263, 0.5045, 0.55, 0.5044, 0.5486, 0.4601, 0.9434, 0.8629, 0.9349, 0.8674, 0.9589, 0.8826, 0.9621, 0.8778, 0.7164, 0.7468, 0.7337, 0.8011, 0.882, 0.8038, 0.9362, 0.7549, 0.05328, 0.5358, 0.05328, 0.5992, 0.1453, 0.5992, 0.1453, 0.5358, 0.9434, 0.8629, 0.9634, 0.8546, 0.9659, 0.7554, 0.9439, 0.7495, 0.9621, 0.8778, 0.9731, 0.8682, 0.9634, 0.8546, 0.9434, 0.8629, 0.513, 0.3127, 0.5263, 0.4612, 0.5486, 0.4601, 0.5336, 0.311, 0.6797, 0.1465, 0.6778, 0.125, 0.6353, 0.1238, 0.6367, 0.1538, 0.886, 0.0723, 0.6857, 0.07041, 0.6853, 0.1109, 0.8857, 0.1128, 0.2454, 0.5014, 0.2904, 0.534, 0.3019, 0.5227, 0.2535, 0.4886, 0.5173, 0.9428, 0.5683, 0.9669, 0.5883, 0.915, 0.49, 0.8898, 0.9518, 0.6393, 0.9429, 0.6194, 0.9014, 0.6385, 0.9081, 0.6589, 0.9304, 0.1588, 0.9356, 0.1299, 0.8927, 0.1277, 0.8909, 0.149, 0.8783, 0.1486, 0.8788, 0.1274, 0.6918, 0.1248, 0.6928, 0.146, 0.6928, 0.146, 0.6866, 0.1746, 0.8825, 0.1739, 0.8783, 0.1486, 0.6341, 0.625, 0.6284, 0.6034, 0.6056, 0.5947, 0.6003, 0.6064, 0.9373, 0.6076, 0.9327, 0.5952, 0.9079, 0.603, 0.9012, 0.6252, 0.9327, 0.5952, 0.9265, 0.1773, 0.9027, 0.1739, 0.9079, 0.603, 0.6284, 0.6034, 0.6653, 0.1724, 0.6393, 0.1742, 0.6056, 0.5947, 0.3923, 0.303, 0.3891, 0.3617, 0.4544, 0.3621, 0.4523, 0.3098, 0.8909, 0.149, 0.9027, 0.1739, 0.9265, 0.1773, 0.9304, 0.1588, 0.8849, 0.6293, 0.8857, 0.6048, 0.6499, 0.6067, 0.6496, 0.629, 0.8857, 0.6048, 0.8825, 0.1739, 0.6866, 0.1746, 0.6499, 0.6067, 0.6496, 0.629, 0.6488, 0.6422, 0.8859, 0.6432, 0.8849, 0.6293, 0.7259, 0.9745, 0.7402, 0.9734, 0.7361, 0.9207, 0.7261, 0.9406, 0.6264, 0.6574, 0.6335, 0.6381, 0.5943, 0.6174, 0.5843, 0.6368, 0.6367, 0.1538, 0.6393, 0.1742, 0.6653, 0.1724, 0.6797, 0.1465, 0.2419, 0.1455, 0.1785, 0.07276, 0.1343, 0.1704, 0.2292, 0.2889, 0.2282, 0.4332, 0.2303, 0.4538, 0.2441, 0.4624, 0.243, 0.4394, 0.2625, 0.1142, 0.1992, 0.04362, 0.1876, 0.05895, 0.2502, 0.1297, 0.3705, 0.2057, 0.3923, 0.303, 0.4523, 0.3098, 0.4812, 0.2527, 0.3497, 0.3393, 0.2485, 0.3115, 0.2686, 0.3442, 0.3185, 0.3678, 0.3507, 0.1496, 0.2849, 0.1283, 0.275, 0.147, 0.3609, 0.1875, 0.1785, 0.07276, 0.1694, 0.06409, 0.1145, 0.1697, 0.1343, 0.1704, 0.351, 0.5338, 0.3883, 0.4682, 0.3868, 0.4448, 0.3469, 0.5031, 0.2441, 0.4624, 0.2584, 0.4703, 0.2597, 0.4618, 0.243, 0.4394, 0.1956, 0.4368, 0.2063, 0.4668, 0.2129, 0.463, 0.219, 0.4526, 0.2133, 0.4332, 0.2485, 0.3115, 0.243, 0.4394, 0.2696, 0.4312, 0.2686, 0.3442, 0.2097, 0.2957, 0.1233, 0.1922, 0.1098, 0.218, 0.1894, 0.3042, 0.3031, 0.4877, 0.3469, 0.5031, 0.3266, 0.4652, 0.3063, 0.4642, 0.2963, 0.5394, 0.3733, 0.6637, 0.3817, 0.5893, 0.362, 0.5555, 0.3314, 0.5417, 0.1992, 0.04362, 0.1843, 0.03244, 0.1741, 0.0544, 0.1876, 0.05895, 0.4884, 0.07039, 0.4774, 0.07108, 0.4812, 0.2527, 0.5067, 0.1944, 0.1233, 0.1922, 0.1056, 0.181, 0.08266, 0.2011, 0.1098, 0.218, 0.1894, 0.3042, 0.1956, 0.4368, 0.2133, 0.4332, 0.2097, 0.2957, 0.228, 0.29, 0.2282, 0.4332, 0.243, 0.4394, 0.2485, 0.3115, 0.2849, 0.1283, 0.2625, 0.1142, 0.2502, 0.1297, 0.275, 0.147, 0.7143, 0.734, 0.9395, 0.7436, 0.946, 0.7241, 0.7146, 0.7092, 0.3185, 0.3678, 0.3266, 0.4652, 0.3469, 0.5031, 0.3497, 0.3393, 0.4968, 0.5577, 0.465, 0.5093, 0.3972, 0.5255, 0.3817, 0.5893, 0.3497, 0.3393, 0.3891, 0.3617, 0.3923, 0.303, 0.3672, 0.2053, 0.2597, 0.4618, 0.3031, 0.4877, 0.3063, 0.4642, 0.2786, 0.4469, 0.2584, 0.4703, 0.306, 0.5056, 0.3031, 0.4877, 0.2597, 0.4618, 0.2904, 0.534, 0.2963, 0.5394, 0.3314, 0.5417, 0.3019, 0.5227, 0.243, 0.4394, 0.2597, 0.4618, 0.2786, 0.4469, 0.2696, 0.4312, 0.2319, 0.4938, 0.2454, 0.5014, 0.2535, 0.4886, 0.2427, 0.4749, 0.9362, 0.7549, 0.9439, 0.7495, 0.9395, 0.7436, 0.7143, 0.734, 0.7164, 0.7468, 0.9362, 0.7549, 0.9395, 0.7436, 0.2303, 0.4538, 0.2283, 0.4654, 0.2427, 0.4749, 0.2441, 0.4624, 0.5263, 0.5045, 0.5012, 0.4784, 0.4968, 0.5577, 0.5217, 0.6096, 0.5067, 0.1944, 0.4812, 0.2527, 0.4907, 0.3399, 0.513, 0.3127, 0.5207, 0.7439, 0.4791, 0.7721, 0.7164, 0.7468, 0.7143, 0.734, 0.513, 0.3127, 0.4907, 0.3399, 0.4995, 0.4479, 0.5263, 0.4612, 0.5263, 0.4612, 0.4995, 0.4479, 0.5012, 0.4784, 0.5263, 0.5045, 0.3709, 0.2036, 0.2683, 0.1647, 0.2485, 0.3115, 0.3497, 0.3393, 0.8981, 0.9511, 0.9081, 0.9453, 0.8793, 0.8986, 0.8733, 0.9054, 0.7361, 0.9207, 0.7357, 0.9129, 0.5883, 0.915, 0.5932, 0.9209, 0.5932, 0.9209, 0.5883, 0.915, 0.5683, 0.9669, 0.5762, 0.9696, 0.8733, 0.9054, 0.8793, 0.8986, 0.7357, 0.9129, 0.7361, 0.9207, 0.9362, 0.7549, 0.882, 0.8038, 0.8793, 0.8986, 0.9349, 0.8674, 0.9012, 0.6252, 0.9014, 0.6385, 0.9429, 0.6194, 0.9373, 0.6076, 0.6003, 0.6064, 0.5943, 0.6174, 0.6335, 0.6381, 0.6341, 0.625, 0.602, 0.9408, 0.5932, 0.9209, 0.5762, 0.9696, 0.5877, 0.9735, 0.3883, 0.4682, 0.3972, 0.5255, 0.465, 0.5093, 0.462, 0.4608, 0.3891, 0.3617, 0.3868, 0.4448, 0.4602, 0.4389, 0.4544, 0.3621, 0.3868, 0.4448, 0.3883, 0.4682, 0.462, 0.4608, 0.4602, 0.4389, 0.3469, 0.5031, 0.3868, 0.4448, 0.3891, 0.3617, 0.3497, 0.3393, 0.306, 0.5056, 0.351, 0.5338, 0.3469, 0.5031, 0.3031, 0.4877, 0.4812, 0.2527, 0.4523, 0.3098, 0.4544, 0.3621, 0.4907, 0.3399, 0.4995, 0.4479, 0.4602, 0.4389, 0.462, 0.4608, 0.5012, 0.4784, 0.5012, 0.4784, 0.462, 0.4608, 0.465, 0.5093, 0.4968, 0.5577, 0.1694, 0.06409, 0.1415, 0.0584, 0.09814, 0.147, 0.1145, 0.1697, 0.6918, 0.1248, 0.6853, 0.1109, 0.6778, 0.125, 0.8788, 0.1274, 0.8927, 0.1277, 0.8857, 0.1128, 0.6853, 0.1109, 0.6918, 0.1248, 0.8788, 0.1274, 0.8857, 0.1128, 0.8857, 0.1128, 0.8927, 0.1277, 0.9356, 0.1299, 0.936, 0.112, 0.6778, 0.125, 0.6853, 0.1109, 0.6363, 0.1063, 0.6353, 0.1238, 0.8783, 0.1486, 0.8909, 0.149, 0.8927, 0.1277, 0.8788, 0.1274, 0.6653, 0.1724, 0.6866, 0.1746, 0.6928, 0.146, 0.6797, 0.1465, 0.8909, 0.149, 0.8783, 0.1486, 0.8825, 0.1739, 0.9027, 0.1739, 0.6918, 0.1248, 0.6778, 0.125, 0.6797, 0.1465, 0.6928, 0.146, 0.6866, 0.1746, 0.6653, 0.1724, 0.6284, 0.6034, 0.6499, 0.6067, 0.8857, 0.6048, 0.9079, 0.603, 0.9027, 0.1739, 0.8825, 0.1739, 0.6335, 0.6381, 0.6488, 0.6422, 0.6496, 0.629, 0.6341, 0.625, 0.9012, 0.6252, 0.8849, 0.6293, 0.8859, 0.6432, 0.9014, 0.6385, 0.9014, 0.6385, 0.8859, 0.6432, 0.8892, 0.6636, 0.6264, 0.6574, 0.6488, 0.6422, 0.6335, 0.6381, 0.9079, 0.603, 0.8857, 0.6048, 0.8849, 0.6293, 0.9012, 0.6252, 0.6341, 0.625, 0.6496, 0.629, 0.6499, 0.6067, 0.6284, 0.6034, 0.8892, 0.6636, 0.8859, 0.6432, 0.6488, 0.6422, 0.6449, 0.6636, 0.864, 0.8211, 0.882, 0.8038, 0.7337, 0.8011, 0.7339, 0.8204, 0.7339, 0.8204, 0.7337, 0.8011, 0.5758, 0.8076, 0.5978, 0.8263, 0.605, 0.8961, 0.5883, 0.915, 0.7357, 0.9129, 0.7348, 0.8939, 0.7348, 0.8939, 0.7357, 0.9129, 0.8793, 0.8986, 0.8628, 0.8832, 0.8628, 0.8832, 0.8793, 0.8986, 0.882, 0.8038, 0.864, 0.8211, 0.5978, 0.8263, 0.5758, 0.8076, 0.5883, 0.915, 0.605, 0.8961, 0.3722, 0.9493, 0.3722, 0.8482, 0.2711, 0.8482, 0.2711, 0.9493, 0.4312, 0.7406, 0.3982, 0.7406, 0.3982, 0.8482, 0.4312, 0.8482, 0.2711, 0.7127, 0.2711, 0.7283, 0.3722, 0.7283, 0.3722, 0.7127, 0.4312, 0.8482, 0.3982, 0.8482, 0.3982, 0.9493, 0.4312, 0.9493, 0.2121, 0.8482, 0.2451, 0.8482, 0.2451, 0.7406, 0.2121, 0.7406, 0.2451, 0.8482, 0.2711, 0.8482, 0.2711, 0.7406, 0.2451, 0.7406, 0.2451, 0.9493, 0.2711, 0.9493, 0.2711, 0.8482, 0.2451, 0.8482, 0.3722, 0.9493, 0.3982, 0.9493, 0.3982, 0.8482, 0.3722, 0.8482, 0.3722, 0.8482, 0.3982, 0.8482, 0.3982, 0.7406, 0.3722, 0.7406, 0.3722, 0.7406, 0.3722, 0.7283, 0.2711, 0.7283, 0.2711, 0.7406, 0.3722, 0.9616, 0.3722, 0.9493, 0.2711, 0.9493, 0.2711, 0.9616, 0.3722, 0.8482, 0.3722, 0.7406, 0.2711, 0.7406, 0.2711, 0.8482, 0.1453, 0.5358, 0.1453, 0.5013, 0.05328, 0.5013, 0.05328, 0.5358, 0.05328, 0.5358, 0.05328, 0.5013, 0.02465, 0.5013, 0.02465, 0.5358, 0.1739, 0.5358, 0.1739, 0.5013, 0.1453, 0.5013, 0.1453, 0.5358, 0.1453, 0.6197, 0.1453, 0.6116, 0.05328, 0.6116, 0.05328, 0.6197, 0.05328, 0.631, 0.05328, 0.721, 0.1453, 0.721, 0.1453, 0.631, 0.1453, 0.631, 0.1453, 0.721, 0.1739, 0.721, 0.1739, 0.631, 0.02465, 0.5358, 0.02465, 0.5992, 0.05328, 0.5992, 0.05328, 0.5358, 0.1453, 0.5358, 0.1453, 0.5992, 0.1739, 0.5992, 0.1739, 0.5358, 0.05328, 0.721, 0.05328, 0.7405, 0.1453, 0.7405, 0.1453, 0.721, 0.05328, 0.6197, 0.05328, 0.6116, 0.02465, 0.6116, 0.02465, 0.6197, 0.3314, 0.5417, 0.362, 0.5555, 0.351, 0.5338, 0.306, 0.5056, 0.3019, 0.5227, 0.3314, 0.5417, 0.351, 0.5338, 0.2584, 0.4703, 0.2535, 0.4886, 0.3019, 0.5227, 0.306, 0.5056, 0.2441, 0.4624, 0.2427, 0.4749, 0.2535, 0.4886, 0.2584, 0.4703, 0.2427, 0.4749, 0.2283, 0.4654, 0.2141, 0.4778, 0.2319, 0.4938, 0.1453, 0.6116, 0.1453, 0.5992, 0.05328, 0.5992, 0.05328, 0.6116, 0.02465, 0.5992, 0.02465, 0.6116, 0.05328, 0.6116, 0.05328, 0.5992, 0.1453, 0.5992, 0.1453, 0.6116, 0.1739, 0.6116, 0.1739, 0.5992, 0.02465, 0.631, 0.02465, 0.721, 0.05328, 0.721, 0.05328, 0.631, 0.1453, 0.631, 0.1453, 0.6197, 0.05328, 0.6197, 0.05328, 0.631, 0.02465, 0.6197, 0.02465, 0.631, 0.05328, 0.631, 0.05328, 0.6197, 0.1453, 0.6197, 0.1453, 0.631, 0.1739, 0.631, 0.1739, 0.6197, 0.1739, 0.6197, 0.1739, 0.6116, 0.1453, 0.6116, 0.1453, 0.6197, 0.4408, 0.06221, 0.441, 0.05213, 0.4346, 0.05575, 0.09814, 0.147, 0.08689, 0.1435, 0.08787, 0.1538, 0.1415, 0.0584, 0.1425, 0.04752, 0.1336, 0.0511, 0.3609, 0.1875, 0.3693, 0.2033, 0.4408, 0.06221, 0.4346, 0.05575, 0.4346, 0.05575, 0.441, 0.05213, 0.4373, 0.03625, 0.4294, 0.03894, 0.08689, 0.1435, 0.09814, 0.147, 0.1415, 0.0584, 0.1336, 0.0511, 0.1336, 0.0511, 0.1425, 0.04752, 0.138, 0.01875, 0.1255, 0.02205, 0.08787, 0.1538, 0.08689, 0.1435, 0.05611, 0.1426, 0.05741, 0.1569, 0.1694, 0.06409, 0.1741, 0.0544, 0.1425, 0.04752, 0.1415, 0.0584, 0.2683, 0.1647, 0.275, 0.147, 0.2502, 0.1297, 0.2419, 0.1455, 0.228, 0.29, 0.2097, 0.2957, 0.2133, 0.4332, 0.2282, 0.4332, 0.1343, 0.1704, 0.1233, 0.1922, 0.2097, 0.2957, 0.2292, 0.2889, 0.3709, 0.2036, 0.3609, 0.1875, 0.275, 0.147, 0.2683, 0.1647, 0.1785, 0.07276, 0.1876, 0.05895, 0.1741, 0.0544, 0.1694, 0.06409, 0.09814, 0.147, 0.08787, 0.1538, 0.1056, 0.181, 0.1145, 0.1697, 0.1145, 0.1697, 0.1056, 0.181, 0.1233, 0.1922, 0.1343, 0.1704, 0.2419, 0.1455, 0.2502, 0.1297, 0.1876, 0.05895, 0.1785, 0.07276, 0.4788, 0.06288, 0.4774, 0.07108, 0.4884, 0.07039, 0.4857, 0.06174, 0.4857, 0.06174, 0.4884, 0.07039, 0.4986, 0.06073, 0.4927, 0.05417, 0.4774, 0.07108, 0.4788, 0.06288, 0.441, 0.05213, 0.4408, 0.06221, 0.2129, 0.463, 0.2283, 0.4654, 0.2303, 0.4538, 0.219, 0.4526, 0.2282, 0.4332, 0.2133, 0.4332, 0.219, 0.4526, 0.2303, 0.4538, 0.2283, 0.4654, 0.2129, 0.463, 0.2063, 0.4668, 0.2141, 0.4778, 0.4294, 0.03894, 0.3507, 0.1496, 0.3609, 0.1875, 0.4346, 0.05575])
me_cube_001.materials.append(mat_material)
me_cube_001.use_remesh_preserve_volume = False
me_cube_001.use_remesh_preserve_attributes = False
me_cube_001.use_mirror_vertex_groups = False
me_cube_001.update()

# ---- objects
ob_sun = bpy.data.objects.new('Sun', light_sun)
ob_cube = bpy.data.objects.new('Cube', me_cube_001)

# ---- transforms, parenting, visibility, modifiers, constraints
ob_sun.location = (5.233, 4.007, 1.118)
ob_sun.rotation_euler = (-0.5484, 0.2725, -0.2745)
ob_sun.lineart.crease_threshold = 0.0
ob_cube.location = (0.0, 0.0, 0.0)
ob_cube.rotation_euler = (1.571, -0.0, 0.0)
ob_cube.lineart.crease_threshold = 0.0

# ---- collection membership
col_collection_1.objects.link(ob_sun)
col_collection_1.objects.link(ob_cube)

# ---- scene / render settings (as saved in the file)
scene.frame_start = 1; scene.frame_end = 250; scene.frame_set(38)
scene.render.engine = 'BLENDER_EEVEE_NEXT'
scene.render.resolution_percentage = 50
scene.render.dither_intensity = 0.0
scene.render.use_bake_selected_to_active = True
scene.render.bake_margin = 0
scene.cycles.use_denoising = False
scene.cycles.samples = 128
scene.cycles.sampling_pattern = 'TABULATED_SOBOL'
scene.cycles.light_sampling_threshold = 0.0
scene.cycles.use_adaptive_sampling = False
scene.cycles.use_light_tree = False
scene.cycles.blur_glossy = 0.0
scene.cycles.sample_clamp_indirect = 0.0
scene.view_settings.view_transform = 'Standard'
scene.unit_settings.scale_length = 0.001
bpy.context.view_layer.update()

# ---- added for rendering (the .blend has no active camera): camera
cam_auto = bpy.data.cameras.new('AutoCamera')
cam_auto.lens = 50.0
cam_auto.sensor_width = 36.0
cam_auto.clip_end = 1000.0
ob_auto_camera = bpy.data.objects.new('AutoCamera', cam_auto)
scene.collection.objects.link(ob_auto_camera)
ob_auto_camera.location = (2.60335, -3.41286, 1.77475)
ob_auto_camera.rotation_euler = (1.09748, -7.21219e-08, 0.694738)
scene.camera = ob_auto_camera
bpy.context.view_layer.update()
